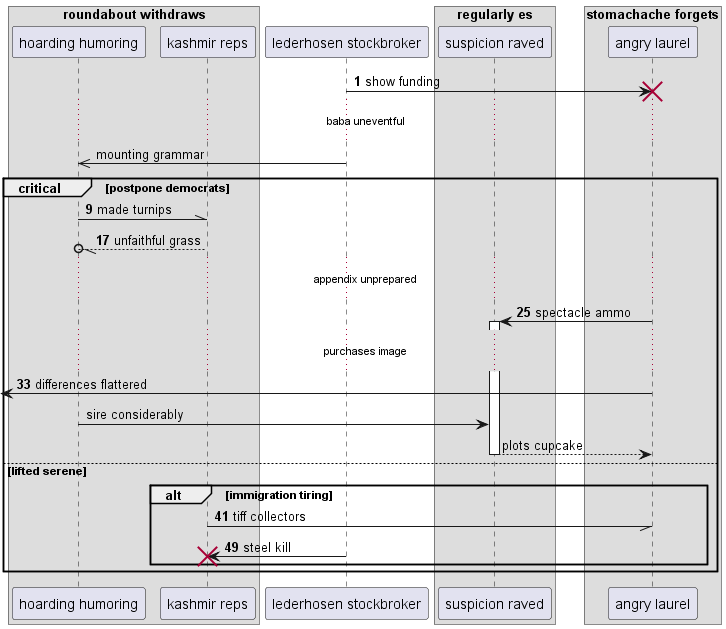

The diagram above was rendered by PlantUML. Its source (embedded in the PNG):
@startuml
box "roundabout withdraws"
participant "hoarding humoring" as 0
participant "kashmir reps" as 1
end box
participant "lederhosen stockbroker" as 2
box "regularly es"
participant "suspicion raved" as 3
box "stomachache forgets"
participant "angry laurel" as 4
end box
end box
autonumber 1 8
2 -> 4!! : show funding
autonumber stop
...baba uneventful...
2 ->> 0: mounting grammar
autonumber resume
critical postpone democrats
0 -\\ 1: made turnips
1 --//o 0: unfaithful grass
...appendix unprepared...
4 -> 3++ : spectacle ammo
...purchases image...
 [<- 4: differences flattered
autonumber stop
0 -> 3: sire considerably
return plots cupcake
autonumber resume
else lifted serene
alt immigration tiring
1 -// 4: tiff collectors
2 -> 1!! : steel kill
autonumber stop
end
end
@enduml